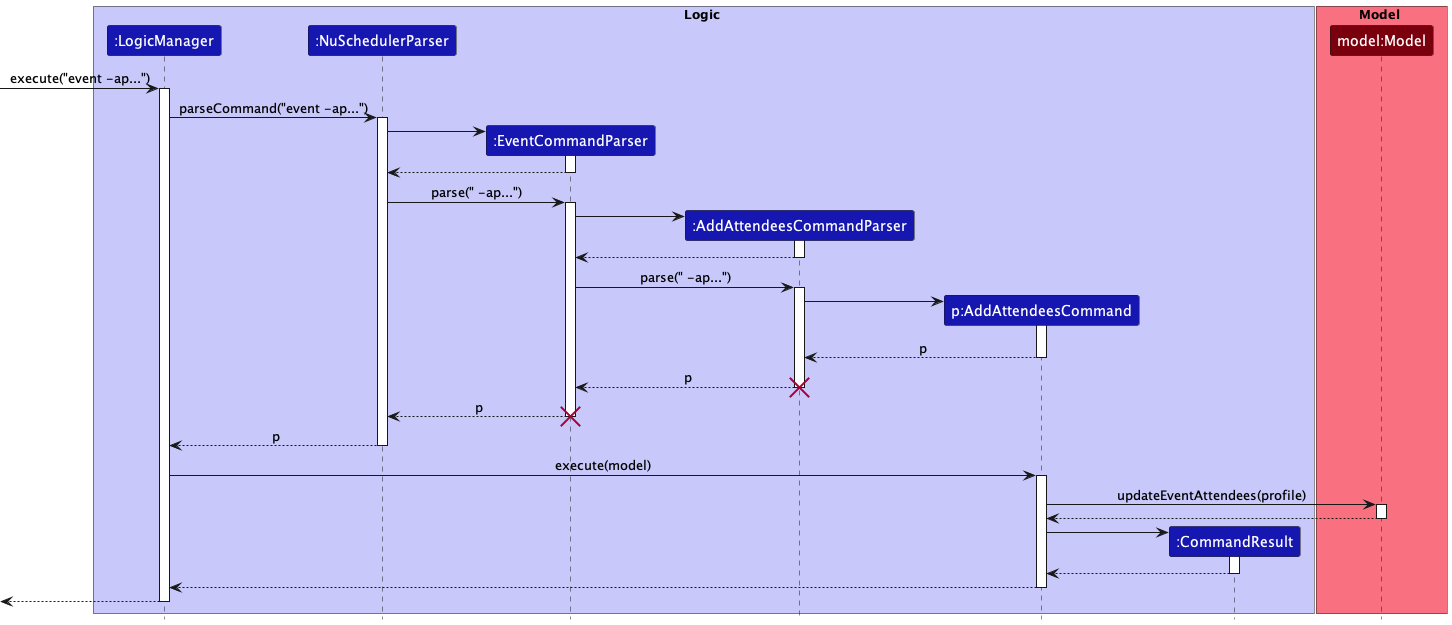

The diagram above was rendered by PlantUML. Its source (embedded in the PNG):
@startuml
!include style.puml

box Logic LOGIC_COLOR_T1
Participant ":LogicManager" as logicManager LOGIC_COLOR_T3
Participant ":NuSchedulerParser" as nuSchedulerParser LOGIC_COLOR_T3
Participant ":EventCommandParser" as eventCommandParser LOGIC_COLOR_T3
Participant ":AddAttendeesCommandParser" as addAttendeesCommandParser LOGIC_COLOR_T3
Participant "p:AddAttendeesCommand" as addAttendeesCommand LOGIC_COLOR_T3
Participant ":CommandResult" as commandResult LOGIC_COLOR_T3
endBox

box Model MODEL_COLOR_T1
Participant "model:Model" as model MODEL_COLOR_T3
endBox

-> logicManager ++: execute("event -ap...")
logicManager -> nuSchedulerParser ++: parseCommand("event -ap...")

create eventCommandParser
nuSchedulerParser -> eventCommandParser ++
return
nuSchedulerParser -> eventCommandParser ++: parse(" -ap...")

create addAttendeesCommandParser
eventCommandParser -> addAttendeesCommandParser ++
return
eventCommandParser -> addAttendeesCommandParser ++: parse(" -ap...")

create addAttendeesCommand
addAttendeesCommandParser -> addAttendeesCommand ++
return p
return p
destroy addAttendeesCommandParser
return p
destroy eventCommandParser
return p

logicManager -> addAttendeesCommand ++: execute(model)
addAttendeesCommand -> model ++: updateEventAttendees(profile)
return

create commandResult
addAttendeesCommand -> commandResult++
return
return
return

@enduml